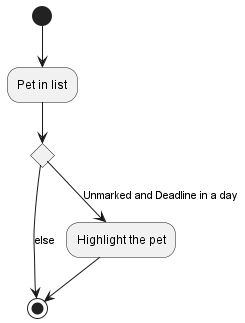

The diagram above was rendered by PlantUML. Its source (embedded in the PNG):
@startuml
!include Style.puml

(*) --> "Pet in list"

if "" then
    -->[else](*)

else
    -->[Unmarked and Deadline in a day] "Highlight the pet"
    -->(*)


@enduml